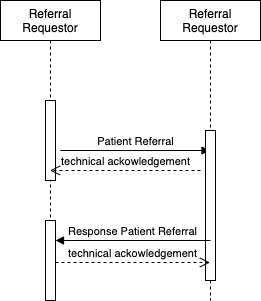

The diagram above was exported from draw.io. Its source (the exported page's mxGraphModel, read from the mxfile embedded in the PNG):
<mxGraphModel dx="643" dy="383" grid="1" gridSize="10" guides="1" tooltips="1" connect="1" arrows="1" fold="1" page="1" pageScale="1" pageWidth="850" pageHeight="1100" math="0" shadow="0">
  <root>
    <mxCell id="0" />
    <mxCell id="1" parent="0" />
    <mxCell id="2H-LwNSma7xbCZR-VEXn-1" value="Referral Requestor" style="shape=umlLifeline;perimeter=lifelinePerimeter;whiteSpace=wrap;html=1;container=1;collapsible=0;recursiveResize=0;outlineConnect=0;" parent="1" vertex="1">
      <mxGeometry x="80" y="40" width="100" height="300" as="geometry" />
    </mxCell>
    <mxCell id="2H-LwNSma7xbCZR-VEXn-3" value="" style="html=1;points=[];perimeter=orthogonalPerimeter;" parent="2H-LwNSma7xbCZR-VEXn-1" vertex="1">
      <mxGeometry x="45" y="100" width="10" height="80" as="geometry" />
    </mxCell>
    <mxCell id="2H-LwNSma7xbCZR-VEXn-5" value="Patient Referral" style="html=1;verticalAlign=bottom;endArrow=block;" parent="2H-LwNSma7xbCZR-VEXn-1" target="2H-LwNSma7xbCZR-VEXn-2" edge="1">
      <mxGeometry width="80" relative="1" as="geometry">
        <mxPoint x="60" y="150" as="sourcePoint" />
        <mxPoint x="140" y="150" as="targetPoint" />
      </mxGeometry>
    </mxCell>
    <mxCell id="KD2Wqx5hXXwKyAwnOEPp-1" value="" style="html=1;points=[];perimeter=orthogonalPerimeter;" parent="2H-LwNSma7xbCZR-VEXn-1" vertex="1">
      <mxGeometry x="45" y="220" width="10" height="80" as="geometry" />
    </mxCell>
    <mxCell id="2H-LwNSma7xbCZR-VEXn-2" value="Referral Requestor" style="shape=umlLifeline;perimeter=lifelinePerimeter;whiteSpace=wrap;html=1;container=1;collapsible=0;recursiveResize=0;outlineConnect=0;" parent="1" vertex="1">
      <mxGeometry x="240" y="40" width="100" height="300" as="geometry" />
    </mxCell>
    <mxCell id="2H-LwNSma7xbCZR-VEXn-4" value="" style="html=1;points=[];perimeter=orthogonalPerimeter;" parent="2H-LwNSma7xbCZR-VEXn-2" vertex="1">
      <mxGeometry x="45" y="130" width="10" height="150" as="geometry" />
    </mxCell>
    <mxCell id="KD2Wqx5hXXwKyAwnOEPp-2" value="Response Patient Referral" style="html=1;verticalAlign=bottom;endArrow=block;" parent="2H-LwNSma7xbCZR-VEXn-2" target="KD2Wqx5hXXwKyAwnOEPp-1" edge="1">
      <mxGeometry width="80" relative="1" as="geometry">
        <mxPoint x="50" y="240" as="sourcePoint" />
        <mxPoint x="130" y="240" as="targetPoint" />
      </mxGeometry>
    </mxCell>
    <mxCell id="2H-LwNSma7xbCZR-VEXn-6" value="technical ackowledgement" style="html=1;verticalAlign=bottom;endArrow=open;dashed=1;endSize=8;" parent="1" target="2H-LwNSma7xbCZR-VEXn-1" edge="1">
      <mxGeometry relative="1" as="geometry">
        <mxPoint x="280" y="210" as="sourcePoint" />
        <mxPoint x="200" y="210" as="targetPoint" />
      </mxGeometry>
    </mxCell>
    <mxCell id="KD2Wqx5hXXwKyAwnOEPp-3" value="technical ackowledgement" style="html=1;verticalAlign=bottom;endArrow=open;dashed=1;endSize=8;exitX=1;exitY=0.525;exitDx=0;exitDy=0;exitPerimeter=0;" parent="1" source="KD2Wqx5hXXwKyAwnOEPp-1" target="2H-LwNSma7xbCZR-VEXn-2" edge="1">
      <mxGeometry relative="1" as="geometry">
        <mxPoint x="290" y="220" as="sourcePoint" />
        <mxPoint x="139.5" y="220" as="targetPoint" />
      </mxGeometry>
    </mxCell>
  </root>
</mxGraphModel>